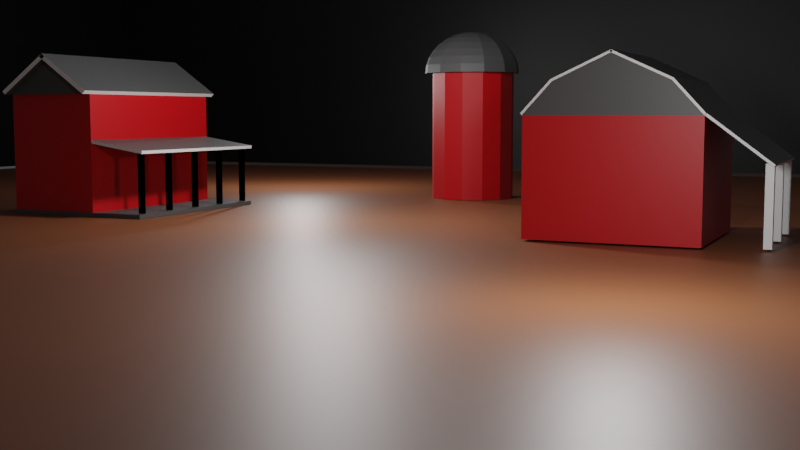 # Source: Low_Poly_Farm.blend  (saved by Blender 3.0.42; exported with 4.5.12 LTS)
import bpy
from mathutils import Matrix  # noqa: F401  (used for matrix-valued properties, if any)

bpy.ops.wm.read_factory_settings(use_empty=True)
scene = bpy.context.scene
scene.name = 'Scene'

# ---- collections
col_collection = bpy.data.collections.new('Collection'); scene.collection.children.link(col_collection)

# ---- materials (node trees are filled in below, after node groups)
mat_red = bpy.data.materials.new('Red')
mat_grey = bpy.data.materials.new('Grey')
mat_white = bpy.data.materials.new('White')
mat_brown = bpy.data.materials.new('Brown')
mat_black = bpy.data.materials.new('Black')

# ---- material node trees
mat_red.use_nodes = True; mat_red.node_tree.nodes.clear()
_N = mat_red.node_tree.nodes; _L = mat_red.node_tree.links
n0 = _N.new('ShaderNodeBsdfPrincipled'); n0.name = 'Principled BSDF'; n0.location = (10, 300)
n0.distribution = 'GGX'
n0.subsurface_method = 'RANDOM_WALK_SKIN'
n0.inputs[0].default_value = (0.4575, 0.0, 0.002359, 1.0)
n0.inputs[3].default_value = 1.45
n0.inputs[27].default_value = (0.0, 0.0, 0.0, 1.0)
n0.inputs[28].default_value = 1.0
n1 = _N.new('ShaderNodeOutputMaterial'); n1.name = 'Material Output'; n1.location = (300, 300)
_L.new(n0.outputs[0], n1.inputs[0])
n1.is_active_output = True
mat_grey.use_nodes = True; mat_grey.node_tree.nodes.clear()
_N = mat_grey.node_tree.nodes; _L = mat_grey.node_tree.links
n0 = _N.new('ShaderNodeBsdfPrincipled'); n0.name = 'Principled BSDF'; n0.location = (10, 300)
n0.distribution = 'GGX'
n0.subsurface_method = 'RANDOM_WALK_SKIN'
n0.inputs[0].default_value = (0.06681, 0.06681, 0.06681, 1.0)
n0.inputs[3].default_value = 1.45
n0.inputs[27].default_value = (0.0, 0.0, 0.0, 1.0)
n0.inputs[28].default_value = 1.0
n1 = _N.new('ShaderNodeOutputMaterial'); n1.name = 'Material Output'; n1.location = (300, 300)
_L.new(n0.outputs[0], n1.inputs[0])
n1.is_active_output = True
mat_white.use_nodes = True; mat_white.node_tree.nodes.clear()
_N = mat_white.node_tree.nodes; _L = mat_white.node_tree.links
n0 = _N.new('ShaderNodeBsdfPrincipled'); n0.name = 'Principled BSDF'; n0.location = (10, 300)
n0.distribution = 'GGX'
n0.subsurface_method = 'RANDOM_WALK_SKIN'
n0.inputs[3].default_value = 1.45
n0.inputs[27].default_value = (0.0, 0.0, 0.0, 1.0)
n0.inputs[28].default_value = 1.0
n1 = _N.new('ShaderNodeOutputMaterial'); n1.name = 'Material Output'; n1.location = (300, 300)
_L.new(n0.outputs[0], n1.inputs[0])
n1.is_active_output = True
mat_brown.use_nodes = True; mat_brown.node_tree.nodes.clear()
_N = mat_brown.node_tree.nodes; _L = mat_brown.node_tree.links
n0 = _N.new('ShaderNodeBsdfPrincipled'); n0.name = 'Principled BSDF'; n0.location = (10, 300)
n0.distribution = 'GGX'
n0.subsurface_method = 'RANDOM_WALK_SKIN'
n0.inputs[0].default_value = (0.196, 0.06212, 0.02293, 1.0)
n0.inputs[3].default_value = 1.45
n0.inputs[27].default_value = (0.0, 0.0, 0.0, 1.0)
n0.inputs[28].default_value = 1.0
n1 = _N.new('ShaderNodeOutputMaterial'); n1.name = 'Material Output'; n1.location = (300, 300)
_L.new(n0.outputs[0], n1.inputs[0])
n1.is_active_output = True
mat_black.use_nodes = True; mat_black.node_tree.nodes.clear()
_N = mat_black.node_tree.nodes; _L = mat_black.node_tree.links
n0 = _N.new('ShaderNodeBsdfPrincipled'); n0.name = 'Principled BSDF'; n0.location = (10, 300)
n0.distribution = 'GGX'
n0.subsurface_method = 'RANDOM_WALK_SKIN'
n0.inputs[0].default_value = (0.0, 0.0, 0.0, 1.0)
n0.inputs[3].default_value = 1.45
n0.inputs[27].default_value = (0.0, 0.0, 0.0, 1.0)
n0.inputs[28].default_value = 1.0
n1 = _N.new('ShaderNodeOutputMaterial'); n1.name = 'Material Output'; n1.location = (300, 300)
_L.new(n0.outputs[0], n1.inputs[0])
n1.is_active_output = True

# ---- world
world_world = bpy.data.worlds.new('World'); scene.world = world_world
world_world.use_nodes = True; world_world.node_tree.nodes.clear()
_N = world_world.node_tree.nodes; _L = world_world.node_tree.links
n0 = _N.new('ShaderNodeOutputWorld'); n0.name = 'World Output'; n0.location = (300, 300)
n1 = _N.new('ShaderNodeBackground'); n1.name = 'Background'; n1.location = (10, 300)
n1.inputs[0].default_value = (0.05088, 0.05088, 0.05088, 1.0)
_L.new(n1.outputs[0], n0.inputs[0])
n0.is_active_output = True
world_world.color = (0.05088, 0.05088, 0.05088)
world_world.use_sun_shadow = False
world_world.sun_shadow_jitter_overblur = 0.0

# ---- cameras
cam_camera = bpy.data.cameras.new('Camera')
cam_camera.clip_end = 100.0
cam_camera.ortho_scale = 7.314

# ---- lights
light_point = bpy.data.lights.new('Point', 'POINT')
light_point.transmission_factor = 0.0
light_point.energy = 600.0
light_point.shadow_soft_size = 0.25
light_point.shadow_maximum_resolution = 0.006
light_point.use_absolute_resolution = True
light_point_001 = bpy.data.lights.new('Point.001', 'POINT')
light_point_001.transmission_factor = 0.0
light_point_001.energy = 600.0
light_point_001.shadow_soft_size = 0.25
light_point_001.shadow_maximum_resolution = 0.006
light_point_001.use_absolute_resolution = True
light_point_002 = bpy.data.lights.new('Point.002', 'POINT')
light_point_002.transmission_factor = 0.0
light_point_002.energy = 1000.0
light_point_002.shadow_soft_size = 0.25
light_point_002.shadow_maximum_resolution = 0.006
light_point_002.use_absolute_resolution = True

# ---- meshes
me_cube = bpy.data.meshes.new('Cube')
me_cube.from_pydata([(-2.919, -1.003, -0.4143), (-2.919, -1.003, 1.946), (-2.919, 0.9967, -0.4143), (-2.919, 0.9967, 1.946), (1.048, -1.003, -0.4143), (1.048, -1.003, 1.946), (1.048, 0.9967, -0.4143), (1.048, 0.9967, 1.946), (-2.919, -1.003, 1.946), (-2.919, 0.9967, 1.946), (1.048, -1.003, 1.946), (1.048, 0.9967, 1.946), (-2.919, -0.003302, 2.643), (1.048, -0.003302, 2.643), (1.048, 0.06424, 2.71), (1.154, -1.003, 1.946), (1.154, 0.9967, 1.946), (1.154, -0.003302, 2.643), (-3.017, -1.003, 1.946), (-3.017, 0.9967, 1.946), (-3.017, -0.003302, 2.643), (-2.919, 0.9967, 1.946), (1.048, 0.9967, 1.946), (-2.919, 0.9967, 1.946), (1.048, 0.9967, 1.946), (-2.919, -0.06789, 2.707), (1.048, -0.06789, 2.707), (-2.919, 0.06337, 2.689), (1.048, 0.06337, 2.689), (1.048, -0.002428, 2.756), (-2.919, -0.002428, 2.756), (-2.919, -0.06997, 2.689), (1.048, -0.06997, 2.689), (-2.919, -0.001219, 2.753), (1.048, -0.001219, 2.753), (-2.919, -1.003, 1.946), (1.048, -1.003, 1.946), (-2.919, 0.06424, 2.71), (1.048, 1.064, 2.013), (-2.919, 1.064, 2.013), (-2.919, 0.9967, 1.946), (1.048, 0.9967, 1.946), (-2.919, -1.068, 2.01), (1.048, -1.068, 2.01), (1.269, 0.06424, 2.71), (-3.14, -0.002428, 2.756), (-3.14, -0.003302, 2.643), (-3.14, -0.06997, 2.689), (1.269, -0.002428, 2.756), (1.269, -0.06997, 2.689), (-3.14, 0.06337, 2.689), (-3.14, -0.001219, 2.753), (1.269, -1.003, 1.946), (1.269, -0.003302, 2.643), (-3.14, -1.003, 1.946), (1.269, 1.064, 2.013), (1.269, 0.9967, 1.946), (-3.14, 0.9967, 1.946), (-3.14, 1.064, 2.013), (-3.14, 0.06424, 2.71), (1.269, -1.068, 2.01), (1.269, -0.06789, 2.707), (-3.14, -0.06789, 2.707), (-3.14, -1.068, 2.01), (1.269, -0.001219, 2.753), (1.269, 0.06337, 2.689), (-2.904, 0.961, 0.9749), (-2.904, 0.9755, 1.038), (-2.904, 2.218, 0.7777), (-2.904, 2.232, 0.8412), (1.035, 0.961, 0.9749), (1.035, 0.9755, 1.038), (1.035, 2.218, 0.7777), (1.035, 2.232, 0.8412), (-0.9234, 2.155, -0.4009), (-0.9234, 2.155, 0.8262), (-0.9234, 2.038, -0.4009), (-0.9234, 2.038, 0.8262), (-0.8505, 2.155, -0.4009), (-0.8505, 2.155, 0.8262), (-0.8505, 2.038, -0.4009), (-0.8505, 2.038, 0.8262), (-0.9234, 2.155, -0.4009), (-0.9234, 2.155, 0.8262), (-0.9234, 2.038, -0.4009), (-0.9234, 2.038, 0.8262), (-0.8505, 2.155, -0.4009), (-0.8505, 2.155, 0.8262), (-0.8505, 2.038, -0.4009), (-0.8505, 2.038, 0.8262), (-1.748, 2.038, 0.8262), (-1.748, 2.038, -0.4009), (-1.748, 2.155, 0.8262), (-1.748, 2.155, -0.4009), (-1.821, 2.038, 0.8262), (-1.821, 2.038, -0.4009), (-1.821, 2.155, 0.8262), (-1.821, 2.155, -0.4009), (-1.748, 2.038, 0.8262), (-1.748, 2.038, -0.4009), (-1.748, 2.155, 0.8262), (-1.748, 2.155, -0.4009), (-1.821, 2.038, 0.8262), (-1.821, 2.038, -0.4009), (-1.821, 2.155, 0.8262), (-1.821, 2.155, -0.4009), (-2.651, 2.038, 0.8262), (-2.651, 2.038, -0.4009), (-2.651, 2.155, 0.8262), (-2.651, 2.155, -0.4009), (-2.724, 2.038, 0.8262), (-2.724, 2.038, -0.4009), (-2.724, 2.155, 0.8262), (-2.724, 2.155, -0.4009), (-2.651, 2.038, 0.8262), (-2.651, 2.038, -0.4009), (-2.651, 2.155, 0.8262), (-2.651, 2.155, -0.4009), (-2.724, 2.038, 0.8262), (-2.724, 2.038, -0.4009), (-2.724, 2.155, 0.8262), (-2.724, 2.155, -0.4009), (0.05196, 2.038, 0.8262), (0.05196, 2.038, -0.4009), (0.05196, 2.155, 0.8262), (0.05196, 2.155, -0.4009), (-0.02099, 2.038, 0.8262), (-0.02099, 2.038, -0.4009), (-0.02099, 2.155, 0.8262), (-0.02099, 2.155, -0.4009), (0.05196, 2.038, 0.8262), (0.05196, 2.038, -0.4009), (0.05196, 2.155, 0.8262), (0.05196, 2.155, -0.4009), (-0.02099, 2.038, 0.8262), (-0.02099, 2.038, -0.4009), (-0.02099, 2.155, 0.8262), (-0.02099, 2.155, -0.4009), (0.9316, 2.038, 0.8262), (0.9316, 2.038, -0.4009), (0.9316, 2.155, 0.8262), (0.9316, 2.155, -0.4009), (0.8586, 2.038, 0.8262), (0.8586, 2.038, -0.4009), (0.8586, 2.155, 0.8262), (0.8586, 2.155, -0.4009), (0.9316, 2.038, 0.8262), (0.9316, 2.038, -0.4009), (0.9316, 2.155, 0.8262), (0.9316, 2.155, -0.4009), (0.8586, 2.038, 0.8262), (0.8586, 2.038, -0.4009), (0.8586, 2.155, 0.8262), (0.8586, 2.155, -0.4009), (-2.94, -0.9958, -0.4948), (-2.94, -0.9958, -0.4138), (-2.94, 2.171, -0.4948), (-2.94, 2.171, -0.4138), (1.074, -0.9958, -0.4948), (1.074, -0.9958, -0.4138), (1.074, 2.171, -0.4948), (1.074, 2.171, -0.4138)], [], [(0, 1, 3, 2), (2, 3, 7, 6), (6, 7, 5, 4), (4, 5, 1, 0), (2, 6, 4, 0), (5, 7, 11, 10), (25, 12, 46, 62), (3, 1, 8, 9), (1, 5, 10, 8), (7, 3, 9, 11), (9, 12, 21), (13, 10, 15, 17), (12, 9, 19, 20), (10, 13, 36), (13, 12, 27, 28), (15, 16, 17), (11, 13, 17, 16), (10, 11, 16, 15), (19, 18, 20), (8, 12, 20, 18), (9, 8, 18, 19), (13, 22, 24), (11, 9, 21, 22), (13, 11, 22), (21, 12, 23), (22, 21, 23, 24), (24, 23, 40, 41), (8, 10, 36, 35), (28, 27, 33, 34), (31, 32, 29, 30), (12, 13, 32, 31), (39, 40, 57, 58), (14, 37, 30, 29), (25, 26, 34, 33), (42, 25, 62, 63), (38, 39, 37, 14), (27, 12, 46, 50), (41, 40, 39, 38), (42, 43, 26, 25), (35, 36, 43, 42), (41, 38, 55, 56), (26, 43, 60, 61), (14, 13, 53, 44), (12, 8, 35), (23, 12, 40), (13, 24, 41), (33, 27, 50, 51), (46, 62, 51, 50), (53, 44, 48, 49), (53, 56, 55, 44), (57, 46, 59, 58), (52, 53, 61, 60), (46, 54, 63, 62), (59, 46, 47, 45), (61, 53, 65, 64), (25, 33, 51, 62), (38, 14, 44, 55), (32, 13, 53, 49), (43, 36, 52, 60), (35, 42, 63, 54), (37, 39, 58, 59), (14, 29, 48, 44), (28, 34, 64, 65), (29, 32, 49, 48), (13, 28, 65, 53), (12, 31, 47, 46), (31, 30, 45, 47), (40, 12, 46, 57), (30, 37, 59, 45), (13, 41, 56, 53), (36, 13, 53, 52), (34, 26, 61, 64), (12, 35, 54, 46), (66, 67, 69, 68), (68, 69, 73, 72), (72, 73, 71, 70), (70, 71, 67, 66), (68, 72, 70, 66), (73, 69, 67, 71), (74, 75, 77, 76), (76, 77, 81, 80), (80, 81, 79, 78), (78, 79, 75, 74), (76, 80, 78, 74), (81, 77, 75, 79), (82, 83, 85, 84), (84, 85, 89, 88), (88, 89, 87, 86), (86, 87, 83, 82), (84, 88, 86, 82), (89, 85, 83, 87), (95, 91, 93, 97), (95, 94, 90, 91), (97, 96, 94, 95), (93, 92, 96, 97), (90, 94, 96, 92), (91, 90, 92, 93), (101, 100, 104, 105), (103, 102, 98, 99), (105, 104, 102, 103), (103, 99, 101, 105), (98, 102, 104, 100), (99, 98, 100, 101), (111, 107, 109, 113), (111, 110, 106, 107), (113, 112, 110, 111), (109, 108, 112, 113), (106, 110, 112, 108), (107, 106, 108, 109), (117, 116, 120, 121), (119, 118, 114, 115), (121, 120, 118, 119), (119, 115, 117, 121), (114, 118, 120, 116), (115, 114, 116, 117), (127, 123, 125, 129), (127, 126, 122, 123), (129, 128, 126, 127), (125, 124, 128, 129), (122, 126, 128, 124), (123, 122, 124, 125), (133, 132, 136, 137), (135, 134, 130, 131), (137, 136, 134, 135), (135, 131, 133, 137), (130, 134, 136, 132), (131, 130, 132, 133), (143, 139, 141, 145), (143, 142, 138, 139), (145, 144, 142, 143), (141, 140, 144, 145), (138, 142, 144, 140), (139, 138, 140, 141), (149, 148, 152, 153), (151, 150, 146, 147), (153, 152, 150, 151), (151, 147, 149, 153), (146, 150, 152, 148), (147, 146, 148, 149), (154, 155, 157, 156), (156, 157, 161, 160), (160, 161, 159, 158), (158, 159, 155, 154), (156, 160, 158, 154), (161, 157, 155, 159)])
me_cube.polygons.foreach_set('material_index', [0, 0, 0, 0, 0, 0, 1, 0, 0, 0, 1, 1, 1, 1, 1, 1, 1, 1, 1, 1, 1, 1, 1, 1, 1, 1, 1, 1, 1, 1, 1, 2, 1, 1, 1, 1, 1, 2, 1, 2, 2, 1, 1, 1, 1, 1, 1, 2, 2, 2, 2, 2, 2, 2, 2, 1, 1, 1, 2, 2, 1, 1, 1, 1, 1, 1, 1, 1, 1, 2, 1, 1, 1, 2, 2, 2, 1, 1, 1, 0, 0, 0, 0, 0, 0, 2, 2, 2, 2, 0, 0, 0, 0, 0, 2, 0, 2, 2, 2, 2, 0, 0, 2, 0, 0, 0, 0, 0, 0, 2, 2, 2, 0, 0, 2, 0, 0, 0, 0, 0, 0, 2, 2, 2, 0, 0, 2, 0, 0, 0, 0, 0, 0, 2, 2, 2, 0, 0, 2, 1, 1, 1, 1, 1, 1])
_uv = me_cube.uv_layers.new(name='UVMap')
_uv.uv.foreach_set('vector', [0.375, 0.0, 0.625, 0.0, 0.625, 0.25, 0.375, 0.25, 0.375, 0.25, 0.625, 0.25, 0.625, 0.5, 0.375, 0.5, 0.375, 0.5, 0.625, 0.5, 0.625, 0.75, 0.375, 0.75, 0.375, 0.75, 0.625, 0.75, 0.625, 1.0, 0.375, 1.0, 0.125, 0.5, 0.375, 0.5, 0.375, 0.75, 0.125, 0.75, 0.625, 0.75, 0.625, 0.5, 0.625, 0.5, 0.625, 0.75, 0.625, 1.0, 0.625, 1.0, 0.625, 1.0, 0.625, 1.0, 0.625, 0.25, 0.625, 0.0, 0.625, 0.0, 0.625, 0.25, 0.625, 1.0, 0.625, 0.75, 0.625, 0.75, 0.625, 1.0, 0.625, 0.5, 0.625, 0.25, 0.625, 0.25, 0.625, 0.5, 0.625, 0.25, 0.625, 0.25, 0.625, 0.25, 0.625, 0.75, 0.625, 0.75, 0.625, 0.75, 0.625, 0.75, 0.625, 0.25, 0.625, 0.25, 0.625, 0.25, 0.625, 0.25, 0.625, 0.75, 0.625, 0.75, 0.625, 0.75, 0.625, 0.75, 0.875, 0.75, 0.875, 0.75, 0.625, 0.75, 0.625, 0.75, 0.625, 0.5, 0.625, 0.75, 0.625, 0.5, 0.625, 0.5, 0.625, 0.5, 0.625, 0.5, 0.625, 0.75, 0.625, 0.5, 0.625, 0.5, 0.625, 0.75, 0.625, 0.25, 0.625, 0.0, 0.625, 0.25, 0.625, 1.0, 0.625, 1.0, 0.625, 1.0, 0.625, 1.0, 0.625, 0.25, 0.625, 0.0, 0.625, 0.0, 0.625, 0.25, 0.625, 0.5, 0.625, 0.5, 0.625, 0.5, 0.625, 0.5, 0.625, 0.25, 0.625, 0.25, 0.625, 0.5, 0.625, 0.5, 0.625, 0.5, 0.625, 0.5, 0.625, 0.25, 0.625, 0.25, 0.625, 0.25, 0.625, 0.5, 0.625, 0.25, 0.625, 0.25, 0.625, 0.5, 0.625, 0.5, 0.625, 0.25, 0.625, 0.25, 0.625, 0.5, 0.625, 1.0, 0.625, 0.75, 0.625, 0.75, 0.625, 1.0, 0.625, 0.75, 0.875, 0.75, 0.875, 0.75, 0.625, 0.75, 0.875, 0.5, 0.625, 0.5, 0.625, 0.5, 0.875, 0.5, 0.875, 0.5, 0.625, 0.5, 0.625, 0.5, 0.875, 0.5, 0.625, 0.25, 0.625, 0.25, 0.625, 0.25, 0.625, 0.25, 0.625, 0.5, 0.625, 0.25, 0.625, 0.25, 0.625, 0.5, 0.625, 1.0, 0.625, 0.75, 0.625, 0.75, 0.625, 1.0, 0.625, 1.0, 0.625, 1.0, 0.625, 1.0, 0.625, 1.0, 0.625, 0.5, 0.625, 0.25, 0.625, 0.25, 0.625, 0.5, 0.875, 0.75, 0.875, 0.75, 0.875, 0.75, 0.875, 0.75, 0.625, 0.5, 0.625, 0.25, 0.625, 0.25, 0.625, 0.5, 0.625, 1.0, 0.625, 0.75, 0.625, 0.75, 0.625, 1.0, 0.625, 1.0, 0.625, 0.75, 0.625, 0.75, 0.625, 1.0, 0.625, 0.5, 0.625, 0.5, 0.625, 0.5, 0.625, 0.5, 0.625, 0.75, 0.625, 0.75, 0.625, 0.75, 0.625, 0.75, 0.625, 0.5, 0.625, 0.5, 0.625, 0.5, 0.625, 0.5, 0.625, 1.0, 0.625, 1.0, 0.625, 1.0, 0.625, 0.25, 0.625, 0.25, 0.625, 0.25, 0.625, 0.5, 0.625, 0.5, 0.625, 0.5, 0.875, 0.75, 0.875, 0.75, 0.875, 0.75, 0.875, 0.75, 0.625, 1.0, 0.625, 1.0, 0.625, 1.0, 0.625, 1.0, 0.625, 0.5, 0.625, 0.5, 0.625, 0.5, 0.625, 0.5, 0.625, 0.5, 0.625, 0.5, 0.625, 0.5, 0.625, 0.5, 0.625, 0.25, 0.625, 0.25, 0.625, 0.25, 0.625, 0.25, 0.625, 0.75, 0.625, 0.75, 0.625, 0.75, 0.625, 0.75, 0.625, 1.0, 0.625, 1.0, 0.625, 1.0, 0.625, 1.0, 0.625, 0.25, 0.625, 0.25, 0.625, 0.25, 0.625, 0.25, 0.625, 0.75, 0.625, 0.75, 0.625, 0.75, 0.625, 0.75, 0.625, 1.0, 0.625, 1.0, 0.625, 1.0, 0.625, 1.0, 0.625, 0.5, 0.625, 0.5, 0.625, 0.5, 0.625, 0.5, 0.625, 0.5, 0.625, 0.5, 0.625, 0.5, 0.625, 0.5, 0.625, 0.75, 0.625, 0.75, 0.625, 0.75, 0.625, 0.75, 0.625, 1.0, 0.625, 1.0, 0.625, 1.0, 0.625, 1.0, 0.625, 0.25, 0.625, 0.25, 0.625, 0.25, 0.625, 0.25, 0.625, 0.5, 0.625, 0.5, 0.625, 0.5, 0.625, 0.5, 0.625, 0.75, 0.625, 0.75, 0.625, 0.75, 0.625, 0.75, 0.625, 0.5, 0.625, 0.5, 0.625, 0.5, 0.625, 0.5, 0.625, 0.75, 0.625, 0.75, 0.625, 0.75, 0.625, 0.75, 0.875, 0.5, 0.875, 0.5, 0.875, 0.5, 0.875, 0.5, 0.875, 0.5, 0.875, 0.5, 0.875, 0.5, 0.875, 0.5, 0.625, 0.25, 0.625, 0.25, 0.625, 0.25, 0.625, 0.25, 0.625, 0.25, 0.625, 0.25, 0.625, 0.25, 0.625, 0.25, 0.625, 0.5, 0.625, 0.5, 0.625, 0.5, 0.625, 0.5, 0.625, 0.75, 0.625, 0.75, 0.625, 0.75, 0.625, 0.75, 0.625, 0.75, 0.625, 0.75, 0.625, 0.75, 0.625, 0.75, 0.625, 1.0, 0.625, 1.0, 0.625, 1.0, 0.625, 1.0, 0.375, 0.0, 0.625, 0.0, 0.625, 0.25, 0.375, 0.25, 0.375, 0.25, 0.625, 0.25, 0.625, 0.5, 0.375, 0.5, 0.375, 0.5, 0.625, 0.5, 0.625, 0.75, 0.375, 0.75, 0.375, 0.75, 0.625, 0.75, 0.625, 1.0, 0.375, 1.0, 0.125, 0.5, 0.375, 0.5, 0.375, 0.75, 0.125, 0.75, 0.625, 0.5, 0.875, 0.5, 0.875, 0.75, 0.625, 0.75, 0.375, 0.0, 0.625, 0.0, 0.625, 0.25, 0.375, 0.25, 0.375, 0.25, 0.625, 0.25, 0.625, 0.5, 0.375, 0.5, 0.375, 0.5, 0.625, 0.5, 0.625, 0.75, 0.375, 0.75, 0.375, 0.75, 0.625, 0.75, 0.625, 1.0, 0.375, 1.0, 0.125, 0.5, 0.375, 0.5, 0.375, 0.75, 0.125, 0.75, 0.625, 0.5, 0.875, 0.5, 0.875, 0.75, 0.625, 0.75, 0.375, 0.0, 0.625, 0.0, 0.625, 0.25, 0.375, 0.25, 0.375, 0.25, 0.625, 0.25, 0.625, 0.5, 0.375, 0.5, 0.375, 0.5, 0.625, 0.5, 0.625, 0.75, 0.375, 0.75, 0.375, 0.75, 0.625, 0.75, 0.625, 1.0, 0.375, 1.0, 0.125, 0.5, 0.375, 0.5, 0.375, 0.75, 0.125, 0.75, 0.625, 0.5, 0.875, 0.5, 0.875, 0.75, 0.625, 0.75, 0.125, 0.5, 0.375, 0.5, 0.375, 0.75, 0.125, 0.75, 0.375, 0.25, 0.625, 0.25, 0.625, 0.5, 0.375, 0.5, 0.375, 0.0, 0.625, 0.0, 0.625, 0.25, 0.375, 0.25, 0.375, 0.75, 0.625, 0.75, 0.625, 1.0, 0.375, 1.0, 0.625, 0.5, 0.875, 0.5, 0.875, 0.75, 0.625, 0.75, 0.375, 0.5, 0.625, 0.5, 0.625, 0.75, 0.375, 0.75, 0.375, 0.75, 0.625, 0.75, 0.625, 1.0, 0.375, 1.0, 0.375, 0.25, 0.625, 0.25, 0.625, 0.5, 0.375, 0.5, 0.375, 0.0, 0.625, 0.0, 0.625, 0.25, 0.375, 0.25, 0.125, 0.5, 0.375, 0.5, 0.375, 0.75, 0.125, 0.75, 0.625, 0.5, 0.875, 0.5, 0.875, 0.75, 0.625, 0.75, 0.375, 0.5, 0.625, 0.5, 0.625, 0.75, 0.375, 0.75, 0.125, 0.5, 0.375, 0.5, 0.375, 0.75, 0.125, 0.75, 0.375, 0.25, 0.625, 0.25, 0.625, 0.5, 0.375, 0.5, 0.375, 0.0, 0.625, 0.0, 0.625, 0.25, 0.375, 0.25, 0.375, 0.75, 0.625, 0.75, 0.625, 1.0, 0.375, 1.0, 0.625, 0.5, 0.875, 0.5, 0.875, 0.75, 0.625, 0.75, 0.375, 0.5, 0.625, 0.5, 0.625, 0.75, 0.375, 0.75, 0.375, 0.75, 0.625, 0.75, 0.625, 1.0, 0.375, 1.0, 0.375, 0.25, 0.625, 0.25, 0.625, 0.5, 0.375, 0.5, 0.375, 0.0, 0.625, 0.0, 0.625, 0.25, 0.375, 0.25, 0.125, 0.5, 0.375, 0.5, 0.375, 0.75, 0.125, 0.75, 0.625, 0.5, 0.875, 0.5, 0.875, 0.75, 0.625, 0.75, 0.375, 0.5, 0.625, 0.5, 0.625, 0.75, 0.375, 0.75, 0.125, 0.5, 0.375, 0.5, 0.375, 0.75, 0.125, 0.75, 0.375, 0.25, 0.625, 0.25, 0.625, 0.5, 0.375, 0.5, 0.375, 0.0, 0.625, 0.0, 0.625, 0.25, 0.375, 0.25, 0.375, 0.75, 0.625, 0.75, 0.625, 1.0, 0.375, 1.0, 0.625, 0.5, 0.875, 0.5, 0.875, 0.75, 0.625, 0.75, 0.375, 0.5, 0.625, 0.5, 0.625, 0.75, 0.375, 0.75, 0.375, 0.75, 0.625, 0.75, 0.625, 1.0, 0.375, 1.0, 0.375, 0.25, 0.625, 0.25, 0.625, 0.5, 0.375, 0.5, 0.375, 0.0, 0.625, 0.0, 0.625, 0.25, 0.375, 0.25, 0.125, 0.5, 0.375, 0.5, 0.375, 0.75, 0.125, 0.75, 0.625, 0.5, 0.875, 0.5, 0.875, 0.75, 0.625, 0.75, 0.375, 0.5, 0.625, 0.5, 0.625, 0.75, 0.375, 0.75, 0.125, 0.5, 0.375, 0.5, 0.375, 0.75, 0.125, 0.75, 0.375, 0.25, 0.625, 0.25, 0.625, 0.5, 0.375, 0.5, 0.375, 0.0, 0.625, 0.0, 0.625, 0.25, 0.375, 0.25, 0.375, 0.75, 0.625, 0.75, 0.625, 1.0, 0.375, 1.0, 0.625, 0.5, 0.875, 0.5, 0.875, 0.75, 0.625, 0.75, 0.375, 0.5, 0.625, 0.5, 0.625, 0.75, 0.375, 0.75, 0.375, 0.75, 0.625, 0.75, 0.625, 1.0, 0.375, 1.0, 0.375, 0.25, 0.625, 0.25, 0.625, 0.5, 0.375, 0.5, 0.375, 0.0, 0.625, 0.0, 0.625, 0.25, 0.375, 0.25, 0.125, 0.5, 0.375, 0.5, 0.375, 0.75, 0.125, 0.75, 0.625, 0.5, 0.875, 0.5, 0.875, 0.75, 0.625, 0.75, 0.375, 0.5, 0.625, 0.5, 0.625, 0.75, 0.375, 0.75, 0.375, 0.0, 0.625, 0.0, 0.625, 0.25, 0.375, 0.25, 0.375, 0.25, 0.625, 0.25, 0.625, 0.5, 0.375, 0.5, 0.375, 0.5, 0.625, 0.5, 0.625, 0.75, 0.375, 0.75, 0.375, 0.75, 0.625, 0.75, 0.625, 1.0, 0.375, 1.0, 0.125, 0.5, 0.375, 0.5, 0.375, 0.75, 0.125, 0.75, 0.625, 0.5, 0.875, 0.5, 0.875, 0.75, 0.625, 0.75])
me_cube.materials.append(mat_red)
me_cube.materials.append(mat_grey)
me_cube.materials.append(mat_white)
me_cube.use_remesh_fix_poles = True
me_cube.use_remesh_preserve_attributes = False
me_cube.update()
me_cube_003 = bpy.data.meshes.new('Cube.003')
me_cube_003.from_pydata([(-1.432, -1.441, -1.0), (-1.432, -1.441, 1.0), (-1.432, 1.423, -1.0), (-1.432, 1.423, 1.0), (1.432, -1.441, -1.0), (1.432, -1.441, 1.0), (1.432, 1.423, -1.0), (1.432, 1.423, 1.0), (1.432, -0.009073, 1.964), (-1.432, -0.009073, 1.964), (1.432, 0.9303, 1.533), (-1.432, 0.9303, 1.533), (-1.432, 1.423, 1.0), (1.432, 1.423, 1.0), (-1.432, -1.441, 1.0), (-1.432, 1.423, 1.0), (1.432, -1.441, 1.0), (1.432, 1.423, 1.0), (-1.432, -0.9485, 1.533), (-1.432, 0.9303, 1.533), (1.432, -0.9485, 1.533), (1.432, 0.9303, 1.533), (-1.432, -0.009073, 1.964), (1.432, -0.009073, 1.964), (1.432, -0.009073, 1.964), (-1.432, -0.009073, 1.964), (1.432, 0.9303, 1.533), (-1.432, 0.9303, 1.533), (1.432, 1.423, 1.0), (-1.432, 1.423, 1.0), (1.432, -0.009073, 1.964), (-1.432, -0.009073, 1.964), (1.432, 0.9303, 1.533), (-1.432, 0.9303, 1.533), (1.432, 1.423, 1.0), (-1.432, 1.423, 1.0), (1.432, 0.01584, 1.998), (-1.432, 0.01584, 1.998), (1.432, 0.9552, 1.567), (-1.432, 0.9552, 1.567), (1.432, 1.448, 1.034), (-1.432, 1.448, 1.034), (-1.432, -1.466, 1.034), (1.432, -1.466, 1.034), (-1.432, -0.9729, 1.567), (1.432, -0.9729, 1.567), (-1.432, -0.03355, 1.998), (1.432, -0.03355, 1.998), (-1.432, -0.009073, 1.964), (-1.432, -0.03355, 1.998), (1.432, -0.009073, 1.964), (-1.432, -0.009073, 1.964), (1.432, -0.009073, 1.964), (-1.432, 0.01584, 1.998), (1.432, 0.01584, 1.998), (1.432, -0.03355, 1.998), (-1.432, 0.01503, 1.981), (-1.432, -0.009446, 2.015), (1.432, 0.01503, 1.981), (-1.432, -0.03318, 1.981), (1.432, -0.03318, 1.981), (-1.432, -0.008269, 2.016), (1.432, -0.008269, 2.016), (1.432, -0.009446, 2.015), (-1.465, -0.009073, 1.964), (-1.465, -0.03355, 1.998), (1.465, -0.9485, 1.533), (1.465, -1.441, 1.0), (-1.465, -1.441, 1.0), (-1.465, -0.9485, 1.533), (1.465, -0.009073, 1.964), (-1.465, -0.009073, 1.964), (-1.465, 0.9303, 1.533), (1.465, 0.9303, 1.533), (1.465, -0.009073, 1.964), (-1.465, 1.423, 1.0), (1.465, 1.423, 1.0), (1.465, 0.9552, 1.567), (-1.465, 0.01584, 1.998), (-1.465, 0.9552, 1.567), (1.465, 0.01584, 1.998), (-1.465, 1.448, 1.034), (1.465, 1.448, 1.034), (1.465, -0.9729, 1.567), (1.465, -1.466, 1.034), (-1.465, -1.466, 1.034), (-1.465, -0.9729, 1.567), (1.465, -0.03355, 1.998), (-1.465, -0.009073, 1.964), (-1.465, -0.03355, 1.998), (1.465, 0.01584, 1.998), (1.465, -0.009073, 1.964), (-1.465, 0.01584, 1.998), (-1.465, -0.009073, 1.964), (1.465, -0.03355, 1.998), (1.465, -0.009073, 1.964), (-1.465, 0.01503, 1.981), (-1.465, -0.009446, 2.015), (1.465, -0.008269, 2.016), (1.465, -0.03318, 1.981), (-1.465, -0.008269, 2.016), (-1.465, -0.03318, 1.981), (1.465, -0.009446, 2.015), (1.465, 0.01503, 1.981), (1.432, 2.431, 0.2439), (-1.432, 2.431, 0.2439), (1.465, 2.431, 0.2439), (1.432, 1.449, 1.034), (-1.432, 1.449, 1.034), (1.432, 2.457, 0.278), (-1.432, 2.457, 0.278), (1.095, 2.294, -0.9986), (1.095, 2.294, 0.286), (1.095, 2.422, -0.9986), (1.095, 2.422, 0.286), (1.226, 2.294, -0.9986), (1.226, 2.294, 0.286), (1.226, 2.422, -0.9986), (1.226, 2.422, 0.286), (-0.09584, 2.294, -0.9986), (-0.09584, 2.294, 0.286), (-0.09584, 2.422, -0.9986), (-0.09584, 2.422, 0.286), (0.03526, 2.294, -0.9986), (0.03526, 2.294, 0.286), (0.03526, 2.422, -0.9986), (0.03526, 2.422, 0.286), (-1.268, 2.294, -0.9986), (-1.268, 2.294, 0.286), (-1.268, 2.422, -0.9986), (-1.268, 2.422, 0.286), (-1.137, 2.294, -0.9986), (-1.137, 2.294, 0.286), (-1.137, 2.422, -0.9986), (-1.137, 2.422, 0.286)], [], [(0, 1, 3, 2), (2, 3, 7, 6), (6, 7, 5, 4), (4, 5, 1, 0), (2, 6, 4, 0), (22, 23, 8, 9), (19, 22, 9, 11), (13, 15, 29, 28), (11, 9, 25, 27), (7, 3, 12, 17), (16, 17, 21, 20), (1, 5, 16, 14), (3, 1, 14, 12), (5, 7, 17, 16), (20, 21, 23), (12, 14, 18, 19), (16, 20, 66, 67), (12, 19, 11, 15), (19, 18, 22), (22, 46, 49, 48), (17, 12, 15, 13), (21, 17, 13, 10), (23, 21, 10, 8), (27, 25, 31, 33), (25, 24, 30, 31), (15, 11, 27, 29), (8, 10, 26, 24), (10, 13, 28, 26), (9, 8, 24, 25), (34, 35, 41, 40), (59, 61, 100, 101), (29, 27, 33, 35), (24, 26, 32, 30), (28, 29, 35, 34), (26, 28, 34, 32), (38, 39, 37, 36), (40, 41, 39, 38), (44, 46, 65, 86), (30, 36, 54, 52), (35, 33, 72, 75), (55, 50, 95, 94), (42, 43, 45, 44), (44, 45, 47, 46), (14, 16, 43, 42), (40, 38, 77, 82), (62, 60, 99, 98), (47, 45, 83, 87), (49, 55, 63, 57), (50, 48, 56, 58), (46, 47, 55, 49), (23, 22, 48, 50), (31, 30, 52, 51), (37, 31, 51, 53), (47, 23, 50, 55), (36, 37, 53, 54), (58, 56, 57, 63), (59, 60, 62, 61), (46, 22, 64, 65), (51, 52, 60, 59), (39, 41, 81, 79), (30, 32, 73, 74), (53, 51, 93, 92), (54, 53, 61, 62), (69, 68, 85, 86), (74, 73, 77, 80), (73, 76, 82, 77), (72, 71, 78, 79), (75, 72, 79, 81), (66, 70, 87, 83), (67, 66, 83, 84), (64, 69, 86, 65), (91, 90, 98, 99), (88, 89, 97, 96), (94, 95, 103, 102), (92, 93, 101, 100), (32, 34, 76, 73), (23, 47, 87, 70), (18, 14, 68, 69), (14, 42, 85, 68), (58, 63, 102, 103), (36, 30, 74, 80), (56, 48, 88, 96), (41, 35, 75, 81), (43, 16, 67, 84), (50, 58, 103, 95), (34, 40, 82, 76), (63, 55, 94, 102), (31, 37, 78, 71), (48, 49, 89, 88), (49, 57, 97, 89), (20, 23, 70, 66), (54, 62, 98, 90), (22, 18, 69, 64), (60, 52, 91, 99), (57, 56, 96, 97), (37, 39, 79, 78), (51, 59, 101, 93), (45, 43, 84, 83), (38, 36, 80, 77), (52, 54, 90, 91), (61, 53, 92, 100), (33, 31, 71, 72), (42, 44, 86, 85), (34, 76, 106, 104), (35, 105, 110, 108), (107, 108, 110, 109), (105, 104, 109, 110), (104, 34, 107, 109), (34, 35, 108, 107), (111, 112, 114, 113), (113, 114, 118, 117), (117, 118, 116, 115), (115, 116, 112, 111), (113, 117, 115, 111), (118, 114, 112, 116), (119, 120, 122, 121), (121, 122, 126, 125), (125, 126, 124, 123), (123, 124, 120, 119), (121, 125, 123, 119), (126, 122, 120, 124), (127, 128, 130, 129), (129, 130, 134, 133), (133, 134, 132, 131), (131, 132, 128, 127), (129, 133, 131, 127), (134, 130, 128, 132)])
me_cube_003.polygons.foreach_set('material_index', [1, 1, 1, 1, 1, 0, 0, 0, 0, 0, 0, 0, 0, 0, 0, 0, 0, 0, 0, 0, 0, 0, 0, 0, 0, 0, 0, 0, 0, 0, 0, 0, 0, 0, 0, 0, 0, 0, 0, 0, 0, 0, 0, 2, 0, 0, 0, 0, 0, 0, 0, 0, 0, 0, 0, 0, 0, 0, 0, 0, 0, 0, 0, 2, 2, 2, 2, 2, 2, 2, 2, 2, 2, 2, 2, 0, 0, 0, 0, 0, 0, 0, 0, 2, 0, 0, 0, 0, 0, 0, 0, 0, 0, 0, 0, 0, 0, 0, 0, 0, 0, 0, 0, 0, 2, 0, 2, 2, 0, 2, 2, 2, 0, 0, 0, 2, 2, 2, 0, 0, 0, 2, 2, 2, 0, 0, 0])
_uv = me_cube_003.uv_layers.new(name='UVMap')
_uv.uv.foreach_set('vector', [0.375, 0.0, 0.625, 0.0, 0.625, 0.25, 0.375, 0.25, 0.375, 0.25, 0.625, 0.25, 0.625, 0.5, 0.375, 0.5, 0.375, 0.5, 0.625, 0.5, 0.625, 0.75, 0.375, 0.75, 0.375, 0.75, 0.625, 0.75, 0.625, 1.0, 0.375, 1.0, 0.125, 0.5, 0.375, 0.5, 0.375, 0.75, 0.125, 0.75, 0.625, 1.0, 0.625, 0.75, 0.625, 0.75, 0.625, 1.0, 0.625, 0.25, 0.625, 0.25, 0.625, 0.25, 0.625, 0.25, 0.625, 0.5, 0.625, 0.25, 0.625, 0.25, 0.625, 0.5, 0.625, 0.25, 0.625, 0.25, 0.625, 0.25, 0.625, 0.25, 0.625, 0.5, 0.625, 0.25, 0.625, 0.25, 0.625, 0.5, 0.625, 0.75, 0.625, 0.5, 0.625, 0.5, 0.625, 0.75, 0.625, 1.0, 0.625, 0.75, 0.625, 0.75, 0.625, 1.0, 0.625, 0.25, 0.625, 0.0, 0.625, 0.0, 0.625, 0.25, 0.625, 0.75, 0.625, 0.5, 0.625, 0.5, 0.625, 0.75, 0.625, 0.75, 0.625, 0.5, 0.625, 0.75, 0.625, 0.25, 0.625, 0.0, 0.625, 0.0, 0.625, 0.25, 0.625, 0.75, 0.625, 0.75, 0.625, 0.75, 0.625, 0.75, 0.625, 0.25, 0.625, 0.25, 0.625, 0.25, 0.625, 0.25, 0.625, 0.25, 0.625, 0.0, 0.625, 0.25, 0.625, 0.25, 0.625, 0.25, 0.625, 0.25, 0.625, 0.25, 0.625, 0.5, 0.625, 0.25, 0.625, 0.25, 0.625, 0.5, 0.625, 0.5, 0.625, 0.5, 0.625, 0.5, 0.625, 0.5, 0.625, 0.75, 0.625, 0.5, 0.625, 0.5, 0.625, 0.75, 0.625, 0.25, 0.625, 0.25, 0.625, 0.25, 0.625, 0.25, 0.625, 1.0, 0.625, 0.75, 0.625, 0.75, 0.625, 1.0, 0.625, 0.25, 0.625, 0.25, 0.625, 0.25, 0.625, 0.25, 0.625, 0.75, 0.625, 0.5, 0.625, 0.5, 0.625, 0.75, 0.625, 0.5, 0.625, 0.5, 0.625, 0.5, 0.625, 0.5, 0.625, 1.0, 0.625, 0.75, 0.625, 0.75, 0.625, 1.0, 0.625, 0.5, 0.625, 0.25, 0.625, 0.25, 0.625, 0.5, 0.625, 1.0, 0.625, 1.0, 0.625, 1.0, 0.625, 1.0, 0.625, 0.25, 0.625, 0.25, 0.625, 0.25, 0.625, 0.25, 0.625, 0.75, 0.625, 0.5, 0.625, 0.5, 0.625, 0.75, 0.625, 0.5, 0.625, 0.25, 0.625, 0.25, 0.625, 0.5, 0.625, 0.5, 0.625, 0.5, 0.625, 0.5, 0.625, 0.5, 0.625, 0.5, 0.625, 0.25, 0.625, 0.25, 0.625, 0.5, 0.625, 0.5, 0.625, 0.25, 0.625, 0.25, 0.625, 0.5, 0.625, 1.0, 0.625, 1.0, 0.625, 1.0, 0.625, 1.0, 0.625, 0.75, 0.625, 0.75, 0.625, 0.75, 0.625, 0.75, 0.625, 0.25, 0.625, 0.25, 0.625, 0.25, 0.625, 0.25, 0.625, 0.75, 0.625, 0.75, 0.625, 0.75, 0.625, 0.75, 0.625, 1.0, 0.625, 0.75, 0.625, 0.75, 0.625, 1.0, 0.625, 1.0, 0.625, 0.75, 0.625, 0.75, 0.625, 1.0, 0.625, 1.0, 0.625, 0.75, 0.625, 0.75, 0.625, 1.0, 0.625, 0.5, 0.625, 0.5, 0.625, 0.5, 0.625, 0.5, 0.625, 0.75, 0.625, 0.75, 0.625, 0.75, 0.625, 0.75, 0.625, 0.75, 0.625, 0.75, 0.625, 0.75, 0.625, 0.75, 0.625, 1.0, 0.625, 0.75, 0.625, 0.75, 0.625, 1.0, 0.625, 0.75, 0.625, 1.0, 0.625, 1.0, 0.625, 0.75, 0.625, 1.0, 0.625, 0.75, 0.625, 0.75, 0.625, 1.0, 0.625, 0.75, 0.625, 1.0, 0.625, 1.0, 0.625, 0.75, 0.625, 1.0, 0.625, 0.75, 0.625, 0.75, 0.625, 1.0, 0.625, 0.25, 0.625, 0.25, 0.625, 0.25, 0.625, 0.25, 0.625, 0.75, 0.625, 0.75, 0.625, 0.75, 0.625, 0.75, 0.625, 0.5, 0.625, 0.25, 0.625, 0.25, 0.625, 0.5, 0.625, 0.75, 0.625, 1.0, 0.625, 1.0, 0.625, 0.75, 0.625, 1.0, 0.625, 0.75, 0.625, 0.75, 0.625, 1.0, 0.625, 0.25, 0.625, 0.25, 0.625, 0.25, 0.625, 0.25, 0.625, 1.0, 0.625, 0.75, 0.625, 0.75, 0.625, 1.0, 0.625, 0.25, 0.625, 0.25, 0.625, 0.25, 0.625, 0.25, 0.625, 0.75, 0.625, 0.5, 0.625, 0.5, 0.625, 0.75, 0.625, 0.25, 0.625, 0.25, 0.625, 0.25, 0.625, 0.25, 0.625, 0.5, 0.625, 0.25, 0.625, 0.25, 0.625, 0.5, 0.625, 0.0, 0.625, 0.0, 0.625, 0.0, 0.625, 0.0, 0.625, 0.75, 0.625, 0.5, 0.625, 0.5, 0.625, 0.75, 0.625, 0.5, 0.625, 0.5, 0.625, 0.5, 0.625, 0.5, 0.625, 0.25, 0.625, 0.25, 0.625, 0.25, 0.625, 0.25, 0.625, 0.25, 0.625, 0.25, 0.625, 0.25, 0.625, 0.25, 0.625, 0.75, 0.625, 0.75, 0.625, 0.75, 0.625, 0.75, 0.625, 0.75, 0.625, 0.75, 0.625, 0.75, 0.625, 0.75, 0.625, 0.25, 0.625, 0.0, 0.625, 0.0, 0.625, 0.25, 0.625, 0.75, 0.625, 0.75, 0.625, 0.75, 0.625, 0.75, 0.625, 0.25, 0.625, 0.25, 0.625, 0.25, 0.625, 0.25, 0.625, 0.75, 0.625, 0.75, 0.625, 0.75, 0.625, 0.75, 0.625, 0.25, 0.625, 0.25, 0.625, 0.25, 0.625, 0.25, 0.625, 0.5, 0.625, 0.5, 0.625, 0.5, 0.625, 0.5, 0.625, 0.75, 0.625, 0.75, 0.625, 0.75, 0.625, 0.75, 0.625, 0.0, 0.625, 0.0, 0.625, 0.0, 0.625, 0.0, 0.625, 1.0, 0.625, 1.0, 0.625, 1.0, 0.625, 1.0, 0.625, 0.75, 0.625, 0.75, 0.625, 0.75, 0.625, 0.75, 0.625, 0.75, 0.625, 0.75, 0.625, 0.75, 0.625, 0.75, 0.625, 1.0, 0.625, 1.0, 0.625, 1.0, 0.625, 1.0, 0.625, 0.25, 0.625, 0.25, 0.625, 0.25, 0.625, 0.25, 0.625, 0.75, 0.625, 0.75, 0.625, 0.75, 0.625, 0.75, 0.625, 0.75, 0.625, 0.75, 0.625, 0.75, 0.625, 0.75, 0.625, 0.5, 0.625, 0.5, 0.625, 0.5, 0.625, 0.5, 0.625, 0.75, 0.625, 0.75, 0.625, 0.75, 0.625, 0.75, 0.625, 0.25, 0.625, 0.25, 0.625, 0.25, 0.625, 0.25, 0.625, 0.25, 0.625, 0.25, 0.625, 0.25, 0.625, 0.25, 0.625, 1.0, 0.625, 1.0, 0.625, 1.0, 0.625, 1.0, 0.625, 0.75, 0.625, 0.75, 0.625, 0.75, 0.625, 0.75, 0.625, 0.5, 0.625, 0.5, 0.625, 0.5, 0.625, 0.5, 0.625, 0.25, 0.625, 0.0, 0.625, 0.0, 0.625, 0.25, 0.625, 0.75, 0.625, 0.75, 0.625, 0.75, 0.625, 0.75, 0.625, 1.0, 0.625, 1.0, 0.625, 1.0, 0.625, 1.0, 0.625, 0.25, 0.625, 0.25, 0.625, 0.25, 0.625, 0.25, 0.625, 1.0, 0.625, 1.0, 0.625, 1.0, 0.625, 1.0, 0.625, 0.75, 0.625, 0.75, 0.625, 0.75, 0.625, 0.75, 0.625, 0.5, 0.625, 0.5, 0.625, 0.5, 0.625, 0.5, 0.625, 0.75, 0.625, 0.75, 0.625, 0.75, 0.625, 0.75, 0.625, 0.25, 0.625, 0.25, 0.625, 0.25, 0.625, 0.25, 0.625, 0.25, 0.625, 0.25, 0.625, 0.25, 0.625, 0.25, 0.625, 1.0, 0.625, 1.0, 0.625, 1.0, 0.625, 1.0, 0.625, 0.5, 0.625, 0.5, 0.625, 0.5, 0.625, 0.5, 0.0, 0.0, 0.0, 0.0, 0.0, 0.0, 0.0, 0.0, 0.625, 0.5, 0.625, 0.25, 0.625, 0.25, 0.625, 0.5, 0.0, 0.0, 0.0, 0.0, 0.0, 0.0, 0.0, 0.0, 0.625, 0.5, 0.625, 0.5, 0.625, 0.5, 0.625, 0.5, 0.625, 0.5, 0.625, 0.25, 0.625, 0.25, 0.625, 0.5, 0.375, 0.0, 0.625, 0.0, 0.625, 0.25, 0.375, 0.25, 0.375, 0.25, 0.625, 0.25, 0.625, 0.5, 0.375, 0.5, 0.375, 0.5, 0.625, 0.5, 0.625, 0.75, 0.375, 0.75, 0.375, 0.75, 0.625, 0.75, 0.625, 1.0, 0.375, 1.0, 0.125, 0.5, 0.375, 0.5, 0.375, 0.75, 0.125, 0.75, 0.625, 0.5, 0.875, 0.5, 0.875, 0.75, 0.625, 0.75, 0.375, 0.0, 0.625, 0.0, 0.625, 0.25, 0.375, 0.25, 0.375, 0.25, 0.625, 0.25, 0.625, 0.5, 0.375, 0.5, 0.375, 0.5, 0.625, 0.5, 0.625, 0.75, 0.375, 0.75, 0.375, 0.75, 0.625, 0.75, 0.625, 1.0, 0.375, 1.0, 0.125, 0.5, 0.375, 0.5, 0.375, 0.75, 0.125, 0.75, 0.625, 0.5, 0.875, 0.5, 0.875, 0.75, 0.625, 0.75, 0.375, 0.0, 0.625, 0.0, 0.625, 0.25, 0.375, 0.25, 0.375, 0.25, 0.625, 0.25, 0.625, 0.5, 0.375, 0.5, 0.375, 0.5, 0.625, 0.5, 0.625, 0.75, 0.375, 0.75, 0.375, 0.75, 0.625, 0.75, 0.625, 1.0, 0.375, 1.0, 0.125, 0.5, 0.375, 0.5, 0.375, 0.75, 0.125, 0.75, 0.625, 0.5, 0.875, 0.5, 0.875, 0.75, 0.625, 0.75])
me_cube_003.materials.append(mat_grey)
me_cube_003.materials.append(mat_red)
me_cube_003.materials.append(mat_white)
me_cube_003.use_remesh_fix_poles = True
me_cube_003.use_remesh_preserve_attributes = False
me_cube_003.update()
me_cylinder = bpy.data.meshes.new('Cylinder')
me_cylinder.from_pydata([(0.0, 1.0, -1.05), (0.0, 1.0, 1.98), (0.4647, 0.8855, -1.05), (0.4647, 0.8855, 1.98), (0.823, 0.5681, -1.05), (0.823, 0.5681, 1.98), (0.9927, 0.1205, -1.05), (0.9927, 0.1205, 1.98), (0.935, -0.3546, -1.05), (0.935, -0.3546, 1.98), (0.6631, -0.7485, -1.05), (0.6631, -0.7485, 1.98), (0.2393, -0.9709, -1.05), (0.2393, -0.9709, 1.98), (-0.2393, -0.9709, -1.05), (-0.2393, -0.9709, 1.98), (-0.6631, -0.7485, -1.05), (-0.6631, -0.7485, 1.98), (-0.935, -0.3546, -1.05), (-0.935, -0.3546, 1.98), (-0.9927, 0.1205, -1.05), (-0.9927, 0.1205, 1.98), (-0.823, 0.5681, -1.05), (-0.823, 0.5681, 1.98), (-0.4647, 0.8855, -1.05), (-0.4647, 0.8855, 1.98), (0.1033, 0.1739, 2.964), (0.1995, 0.3677, 2.907), (0.2881, 0.5462, 2.814), (0.3658, 0.7027, 2.69), (0.4296, 0.8312, 2.538), (0.4769, 0.9266, 2.365), (0.5061, 0.9854, 2.178), (0.516, 1.005, 1.983), (0.1804, 0.1017, 2.964), (0.3507, 0.226, 2.907), (0.5077, 0.3406, 2.814), (0.6453, 0.441, 2.69), (0.7582, 0.5234, 2.538), (0.8421, 0.5846, 2.365), (0.8937, 0.6223, 2.178), (0.9112, 0.635, 1.983), (0.217, -0.0001016, 2.964), (0.4224, 0.02627, 2.907), (0.6117, 0.05058, 2.814), (0.7777, 0.07188, 2.69), (0.9138, 0.08936, 2.538), (1.015, 0.1024, 2.365), (1.077, 0.1104, 2.178), (1.098, 0.1131, 1.983), (0.2045, -0.1082, 2.964), (0.398, -0.1858, 2.907), (0.5764, -0.2573, 2.814), (0.7327, -0.32, 2.69), (0.8609, -0.3714, 2.538), (0.9562, -0.4096, 2.365), (1.015, -0.4332, 2.178), (1.035, -0.4411, 1.983), (0.146, -0.1978, 2.964), (0.2833, -0.3616, 2.907), (0.4097, -0.5125, 2.814), (0.5206, -0.6448, 2.69), (0.6115, -0.7534, 2.538), (0.6791, -0.8341, 2.365), (0.7208, -0.8838, 2.178), (0.7348, -0.9005, 1.983), (0.05482, -0.2485, 2.964), (0.1043, -0.4609, 2.907), (0.15, -0.6567, 2.814), (0.19, -0.8283, 2.69), (0.2228, -0.9691, 2.538), (0.2472, -1.074, 2.365), (0.2622, -1.138, 2.178), (0.2673, -1.16, 1.983), (-0.04819, -0.2485, 2.964), (-0.09771, -0.4609, 2.907), (-0.1434, -0.6567, 2.814), (-0.1834, -0.8283, 2.69), (-0.2162, -0.9691, 2.538), (-0.2406, -1.074, 2.365), (-0.2556, -1.138, 2.178), (-0.2607, -1.16, 1.983), (-0.1394, -0.1978, 2.964), (-0.2766, -0.3616, 2.907), (-0.4031, -0.5125, 2.814), (-0.5139, -0.6448, 2.69), (-0.6049, -0.7534, 2.538), (-0.6725, -0.8341, 2.365), (-0.7141, -0.8838, 2.178), (-0.7282, -0.9005, 1.983), (0.003318, -0.02753, 2.983), (-0.1979, -0.1082, 2.964), (-0.3914, -0.1858, 2.907), (-0.5697, -0.2573, 2.814), (-0.726, -0.32, 2.69), (-0.8543, -0.3714, 2.538), (-0.9496, -0.4096, 2.365), (-1.008, -0.4332, 2.178), (-1.028, -0.4411, 1.983), (-0.2103, -0.0001016, 2.964), (-0.4158, 0.02627, 2.907), (-0.6051, 0.05058, 2.814), (-0.771, 0.07188, 2.69), (-0.9072, 0.08936, 2.538), (-1.008, 0.1024, 2.365), (-1.071, 0.1104, 2.178), (-1.092, 0.1131, 1.983), (-0.1738, 0.1017, 2.964), (-0.3441, 0.226, 2.907), (-0.5011, 0.3406, 2.814), (-0.6386, 0.441, 2.69), (-0.7515, 0.5234, 2.538), (-0.8354, 0.5846, 2.365), (-0.8871, 0.6223, 2.178), (-0.9045, 0.635, 1.983), (-0.0967, 0.1739, 2.964), (-0.1929, 0.3677, 2.907), (-0.2815, 0.5462, 2.814), (-0.3592, 0.7027, 2.69), (-0.4229, 0.8312, 2.538), (-0.4703, 0.9266, 2.365), (-0.4995, 0.9854, 2.178), (-0.5093, 1.005, 1.983), (0.003318, 0.2, 2.964), (0.003318, 0.4188, 2.907), (0.003318, 0.6204, 2.814), (0.003318, 0.7972, 2.69), (0.003318, 0.9422, 2.538), (0.003318, 1.05, 2.365), (0.003318, 1.116, 2.178), (0.003318, 1.139, 1.983)], [], [(0, 1, 3, 2), (2, 3, 5, 4), (4, 5, 7, 6), (6, 7, 9, 8), (8, 9, 11, 10), (10, 11, 13, 12), (12, 13, 15, 14), (14, 15, 17, 16), (16, 17, 19, 18), (18, 19, 21, 20), (20, 21, 23, 22), (3, 1, 25, 23, 21, 19, 17, 15, 13, 11, 9, 7, 5), (22, 23, 25, 24), (24, 25, 1, 0), (0, 2, 4, 6, 8, 10, 12, 14, 16, 18, 20, 22, 24), (125, 124, 27, 28), (126, 125, 28, 29), (127, 126, 29, 30), (128, 127, 30, 31), (129, 128, 31, 32), (130, 129, 32, 33), (123, 90, 26), (124, 123, 26, 27), (27, 26, 34, 35), (28, 27, 35, 36), (29, 28, 36, 37), (30, 29, 37, 38), (31, 30, 38, 39), (32, 31, 39, 40), (33, 32, 40, 41), (26, 90, 34), (39, 38, 46, 47), (40, 39, 47, 48), (41, 40, 48, 49), (34, 90, 42), (35, 34, 42, 43), (36, 35, 43, 44), (37, 36, 44, 45), (38, 37, 45, 46), (43, 42, 50, 51), (44, 43, 51, 52), (45, 44, 52, 53), (46, 45, 53, 54), (47, 46, 54, 55), (48, 47, 55, 56), (49, 48, 56, 57), (42, 90, 50), (55, 54, 62, 63), (56, 55, 63, 64), (57, 56, 64, 65), (50, 90, 58), (51, 50, 58, 59), (52, 51, 59, 60), (53, 52, 60, 61), (54, 53, 61, 62), (60, 59, 67, 68), (61, 60, 68, 69), (62, 61, 69, 70), (63, 62, 70, 71), (64, 63, 71, 72), (65, 64, 72, 73), (58, 90, 66), (59, 58, 66, 67), (72, 71, 79, 80), (73, 72, 80, 81), (66, 90, 74), (67, 66, 74, 75), (68, 67, 75, 76), (69, 68, 76, 77), (70, 69, 77, 78), (71, 70, 78, 79), (77, 76, 84, 85), (78, 77, 85, 86), (79, 78, 86, 87), (80, 79, 87, 88), (81, 80, 88, 89), (74, 90, 82), (75, 74, 82, 83), (76, 75, 83, 84), (89, 88, 97, 98), (82, 90, 91), (83, 82, 91, 92), (84, 83, 92, 93), (85, 84, 93, 94), (86, 85, 94, 95), (87, 86, 95, 96), (88, 87, 96, 97), (94, 93, 101, 102), (95, 94, 102, 103), (96, 95, 103, 104), (97, 96, 104, 105), (98, 97, 105, 106), (91, 90, 99), (92, 91, 99, 100), (93, 92, 100, 101), (106, 105, 113, 114), (99, 90, 107), (100, 99, 107, 108), (101, 100, 108, 109), (102, 101, 109, 110), (103, 102, 110, 111), (104, 103, 111, 112), (105, 104, 112, 113), (111, 110, 118, 119), (112, 111, 119, 120), (113, 112, 120, 121), (114, 113, 121, 122), (107, 90, 115), (108, 107, 115, 116), (109, 108, 116, 117), (110, 109, 117, 118), (115, 90, 123), (116, 115, 123, 124), (117, 116, 124, 125), (118, 117, 125, 126), (119, 118, 126, 127), (120, 119, 127, 128), (121, 120, 128, 129), (122, 121, 129, 130)])
me_cylinder.polygons.foreach_set('material_index', [0, 0, 0, 0, 0, 0, 0, 0, 0, 0, 0, 0, 0, 0, 0, 1, 1, 1, 1, 1, 1, 1, 1, 1, 1, 1, 1, 1, 1, 1, 1, 1, 1, 1, 1, 1, 1, 1, 1, 1, 1, 1, 1, 1, 1, 1, 1, 1, 1, 1, 1, 1, 1, 1, 1, 1, 1, 1, 1, 1, 1, 1, 1, 1, 1, 1, 1, 1, 1, 1, 1, 1, 1, 1, 1, 1, 1, 1, 1, 1, 1, 1, 1, 1, 1, 1, 1, 1, 1, 1, 1, 1, 1, 1, 1, 1, 1, 1, 1, 1, 1, 1, 1, 1, 1, 1, 1, 1, 1, 1, 1, 1, 1, 1, 1, 1, 1, 1, 1])
_uv = me_cylinder.uv_layers.new(name='UVMap')
_uv.uv.foreach_set('vector', [1.0, 0.5, 1.0, 1.0, 0.9231, 1.0, 0.9231, 0.5, 0.9231, 0.5, 0.9231, 1.0, 0.8462, 1.0, 0.8462, 0.5, 0.8462, 0.5, 0.8462, 1.0, 0.7692, 1.0, 0.7692, 0.5, 0.7692, 0.5, 0.7692, 1.0, 0.6923, 1.0, 0.6923, 0.5, 0.6923, 0.5, 0.6923, 1.0, 0.6154, 1.0, 0.6154, 0.5, 0.6154, 0.5, 0.6154, 1.0, 0.5385, 1.0, 0.5385, 0.5, 0.5385, 0.5, 0.5385, 1.0, 0.4615, 1.0, 0.4615, 0.5, 0.4615, 0.5, 0.4615, 1.0, 0.3846, 1.0, 0.3846, 0.5, 0.3846, 0.5, 0.3846, 1.0, 0.3077, 1.0, 0.3077, 0.5, 0.3077, 0.5, 0.3077, 1.0, 0.2308, 1.0, 0.2308, 0.5, 0.2308, 0.5, 0.2308, 1.0, 0.1538, 1.0, 0.1538, 0.5, 0.3615, 0.4625, 0.25, 0.49, 0.1385, 0.4625, 0.05248, 0.3863, 0.01175, 0.2789, 0.0256, 0.1649, 0.09085, 0.07036, 0.1926, 0.01697, 0.3074, 0.01697, 0.4091, 0.07036, 0.4744, 0.1649, 0.4883, 0.2789, 0.4475, 0.3863, 0.1538, 0.5, 0.1538, 1.0, 0.07692, 1.0, 0.07692, 0.5, 0.07692, 0.5, 0.07692, 1.0, 4.47e-08, 1.0, 4.47e-08, 0.5, 0.75, 0.49, 0.8615, 0.4625, 0.9475, 0.3863, 0.9883, 0.2789, 0.9744, 0.1649, 0.9091, 0.07036, 0.8074, 0.01697, 0.6926, 0.01697, 0.5909, 0.07036, 0.5256, 0.1649, 0.5117, 0.2789, 0.5525, 0.3863, 0.6385, 0.4625, 0.6923, 0.8125, 0.6923, 0.875, 0.6154, 0.875, 0.6154, 0.8125, 0.6923, 0.75, 0.6923, 0.8125, 0.6154, 0.8125, 0.6154, 0.75, 0.6923, 0.6875, 0.6923, 0.75, 0.6154, 0.75, 0.6154, 0.6875, 0.6923, 0.625, 0.6923, 0.6875, 0.6154, 0.6875, 0.6154, 0.625, 0.6923, 0.5625, 0.6923, 0.625, 0.6154, 0.625, 0.6154, 0.5625, 0.6923, 0.5, 0.6923, 0.5625, 0.6154, 0.5625, 0.6154, 0.5, 0.6923, 0.9375, 0.6538, 1.0, 0.6154, 0.9375, 0.6923, 0.875, 0.6923, 0.9375, 0.6154, 0.9375, 0.6154, 0.875, 0.6154, 0.875, 0.6154, 0.9375, 0.5385, 0.9375, 0.5385, 0.875, 0.6154, 0.8125, 0.6154, 0.875, 0.5385, 0.875, 0.5385, 0.8125, 0.6154, 0.75, 0.6154, 0.8125, 0.5385, 0.8125, 0.5385, 0.75, 0.6154, 0.6875, 0.6154, 0.75, 0.5385, 0.75, 0.5385, 0.6875, 0.6154, 0.625, 0.6154, 0.6875, 0.5385, 0.6875, 0.5385, 0.625, 0.6154, 0.5625, 0.6154, 0.625, 0.5385, 0.625, 0.5385, 0.5625, 0.6154, 0.5, 0.6154, 0.5625, 0.5385, 0.5625, 0.5385, 0.5, 0.6154, 0.9375, 0.5769, 1.0, 0.5385, 0.9375, 0.5385, 0.625, 0.5385, 0.6875, 0.4615, 0.6875, 0.4615, 0.625, 0.5385, 0.5625, 0.5385, 0.625, 0.4615, 0.625, 0.4615, 0.5625, 0.5385, 0.5, 0.5385, 0.5625, 0.4615, 0.5625, 0.4615, 0.5, 0.5385, 0.9375, 0.5, 1.0, 0.4615, 0.9375, 0.5385, 0.875, 0.5385, 0.9375, 0.4615, 0.9375, 0.4615, 0.875, 0.5385, 0.8125, 0.5385, 0.875, 0.4615, 0.875, 0.4615, 0.8125, 0.5385, 0.75, 0.5385, 0.8125, 0.4615, 0.8125, 0.4615, 0.75, 0.5385, 0.6875, 0.5385, 0.75, 0.4615, 0.75, 0.4615, 0.6875, 0.4615, 0.875, 0.4615, 0.9375, 0.3846, 0.9375, 0.3846, 0.875, 0.4615, 0.8125, 0.4615, 0.875, 0.3846, 0.875, 0.3846, 0.8125, 0.4615, 0.75, 0.4615, 0.8125, 0.3846, 0.8125, 0.3846, 0.75, 0.4615, 0.6875, 0.4615, 0.75, 0.3846, 0.75, 0.3846, 0.6875, 0.4615, 0.625, 0.4615, 0.6875, 0.3846, 0.6875, 0.3846, 0.625, 0.4615, 0.5625, 0.4615, 0.625, 0.3846, 0.625, 0.3846, 0.5625, 0.4615, 0.5, 0.4615, 0.5625, 0.3846, 0.5625, 0.3846, 0.5, 0.4615, 0.9375, 0.4231, 1.0, 0.3846, 0.9375, 0.3846, 0.625, 0.3846, 0.6875, 0.3077, 0.6875, 0.3077, 0.625, 0.3846, 0.5625, 0.3846, 0.625, 0.3077, 0.625, 0.3077, 0.5625, 0.3846, 0.5, 0.3846, 0.5625, 0.3077, 0.5625, 0.3077, 0.5, 0.3846, 0.9375, 0.3462, 1.0, 0.3077, 0.9375, 0.3846, 0.875, 0.3846, 0.9375, 0.3077, 0.9375, 0.3077, 0.875, 0.3846, 0.8125, 0.3846, 0.875, 0.3077, 0.875, 0.3077, 0.8125, 0.3846, 0.75, 0.3846, 0.8125, 0.3077, 0.8125, 0.3077, 0.75, 0.3846, 0.6875, 0.3846, 0.75, 0.3077, 0.75, 0.3077, 0.6875, 0.3077, 0.8125, 0.3077, 0.875, 0.2308, 0.875, 0.2308, 0.8125, 0.3077, 0.75, 0.3077, 0.8125, 0.2308, 0.8125, 0.2308, 0.75, 0.3077, 0.6875, 0.3077, 0.75, 0.2308, 0.75, 0.2308, 0.6875, 0.3077, 0.625, 0.3077, 0.6875, 0.2308, 0.6875, 0.2308, 0.625, 0.3077, 0.5625, 0.3077, 0.625, 0.2308, 0.625, 0.2308, 0.5625, 0.3077, 0.5, 0.3077, 0.5625, 0.2308, 0.5625, 0.2308, 0.5, 0.3077, 0.9375, 0.2692, 1.0, 0.2308, 0.9375, 0.3077, 0.875, 0.3077, 0.9375, 0.2308, 0.9375, 0.2308, 0.875, 0.2308, 0.5625, 0.2308, 0.625, 0.1538, 0.625, 0.1538, 0.5625, 0.2308, 0.5, 0.2308, 0.5625, 0.1538, 0.5625, 0.1538, 0.5, 0.2308, 0.9375, 0.1923, 1.0, 0.1538, 0.9375, 0.2308, 0.875, 0.2308, 0.9375, 0.1538, 0.9375, 0.1538, 0.875, 0.2308, 0.8125, 0.2308, 0.875, 0.1538, 0.875, 0.1538, 0.8125, 0.2308, 0.75, 0.2308, 0.8125, 0.1538, 0.8125, 0.1538, 0.75, 0.2308, 0.6875, 0.2308, 0.75, 0.1538, 0.75, 0.1538, 0.6875, 0.2308, 0.625, 0.2308, 0.6875, 0.1538, 0.6875, 0.1538, 0.625, 0.1538, 0.75, 0.1538, 0.8125, 0.07692, 0.8125, 0.07692, 0.75, 0.1538, 0.6875, 0.1538, 0.75, 0.07692, 0.75, 0.07692, 0.6875, 0.1538, 0.625, 0.1538, 0.6875, 0.07692, 0.6875, 0.07692, 0.625, 0.1538, 0.5625, 0.1538, 0.625, 0.07692, 0.625, 0.07692, 0.5625, 0.1538, 0.5, 0.1538, 0.5625, 0.07692, 0.5625, 0.07692, 0.5, 0.1538, 0.9375, 0.1154, 1.0, 0.07692, 0.9375, 0.1538, 0.875, 0.1538, 0.9375, 0.07692, 0.9375, 0.07692, 0.875, 0.1538, 0.8125, 0.1538, 0.875, 0.07692, 0.875, 0.07692, 0.8125, 0.07692, 0.5, 0.07692, 0.5625, 0.0, 0.5625, 0.0, 0.5, 0.07692, 0.9375, 0.03846, 1.0, 8.941e-08, 0.9375, 0.07692, 0.875, 0.07692, 0.9375, 8.941e-08, 0.9375, 0.0, 0.875, 0.07692, 0.8125, 0.07692, 0.875, 0.0, 0.875, 5.96e-08, 0.8125, 0.07692, 0.75, 0.07692, 0.8125, 5.96e-08, 0.8125, 5.96e-08, 0.75, 0.07692, 0.6875, 0.07692, 0.75, 5.96e-08, 0.75, 0.0, 0.6875, 0.07692, 0.625, 0.07692, 0.6875, 0.0, 0.6875, 5.96e-08, 0.625, 0.07692, 0.5625, 0.07692, 0.625, 5.96e-08, 0.625, 0.0, 0.5625, 1.0, 0.75, 1.0, 0.8125, 0.9231, 0.8125, 0.9231, 0.75, 1.0, 0.6875, 1.0, 0.75, 0.9231, 0.75, 0.9231, 0.6875, 1.0, 0.625, 1.0, 0.6875, 0.9231, 0.6875, 0.9231, 0.625, 1.0, 0.5625, 1.0, 0.625, 0.9231, 0.625, 0.9231, 0.5625, 1.0, 0.5, 1.0, 0.5625, 0.9231, 0.5625, 0.9231, 0.5, 1.0, 0.9375, 0.9615, 1.0, 0.9231, 0.9375, 1.0, 0.875, 1.0, 0.9375, 0.9231, 0.9375, 0.9231, 0.875, 1.0, 0.8125, 1.0, 0.875, 0.9231, 0.875, 0.9231, 0.8125, 0.9231, 0.5, 0.9231, 0.5625, 0.8462, 0.5625, 0.8462, 0.5, 0.9231, 0.9375, 0.8846, 1.0, 0.8462, 0.9375, 0.9231, 0.875, 0.9231, 0.9375, 0.8462, 0.9375, 0.8462, 0.875, 0.9231, 0.8125, 0.9231, 0.875, 0.8462, 0.875, 0.8462, 0.8125, 0.9231, 0.75, 0.9231, 0.8125, 0.8462, 0.8125, 0.8462, 0.75, 0.9231, 0.6875, 0.9231, 0.75, 0.8462, 0.75, 0.8462, 0.6875, 0.9231, 0.625, 0.9231, 0.6875, 0.8462, 0.6875, 0.8462, 0.625, 0.9231, 0.5625, 0.9231, 0.625, 0.8462, 0.625, 0.8462, 0.5625, 0.8462, 0.6875, 0.8462, 0.75, 0.7692, 0.75, 0.7692, 0.6875, 0.8462, 0.625, 0.8462, 0.6875, 0.7692, 0.6875, 0.7692, 0.625, 0.8462, 0.5625, 0.8462, 0.625, 0.7692, 0.625, 0.7692, 0.5625, 0.8462, 0.5, 0.8462, 0.5625, 0.7692, 0.5625, 0.7692, 0.5, 0.8462, 0.9375, 0.8077, 1.0, 0.7692, 0.9375, 0.8462, 0.875, 0.8462, 0.9375, 0.7692, 0.9375, 0.7692, 0.875, 0.8462, 0.8125, 0.8462, 0.875, 0.7692, 0.875, 0.7692, 0.8125, 0.8462, 0.75, 0.8462, 0.8125, 0.7692, 0.8125, 0.7692, 0.75, 0.7692, 0.9375, 0.7308, 1.0, 0.6923, 0.9375, 0.7692, 0.875, 0.7692, 0.9375, 0.6923, 0.9375, 0.6923, 0.875, 0.7692, 0.8125, 0.7692, 0.875, 0.6923, 0.875, 0.6923, 0.8125, 0.7692, 0.75, 0.7692, 0.8125, 0.6923, 0.8125, 0.6923, 0.75, 0.7692, 0.6875, 0.7692, 0.75, 0.6923, 0.75, 0.6923, 0.6875, 0.7692, 0.625, 0.7692, 0.6875, 0.6923, 0.6875, 0.6923, 0.625, 0.7692, 0.5625, 0.7692, 0.625, 0.6923, 0.625, 0.6923, 0.5625, 0.7692, 0.5, 0.7692, 0.5625, 0.6923, 0.5625, 0.6923, 0.5])
me_cylinder.materials.append(mat_red)
me_cylinder.materials.append(mat_grey)
me_cylinder.use_remesh_fix_poles = True
me_cylinder.use_remesh_preserve_attributes = False
me_cylinder.update()
me_plane = bpy.data.meshes.new('Plane')
me_plane.from_pydata([(-1.0, -1.0, 0.0), (1.0, -1.0, 0.0), (-1.0, 1.0, 0.0), (1.0, 1.0, 0.0)], [], [(0, 1, 3, 2)])
_uv = me_plane.uv_layers.new(name='UVMap')
_uv.uv.foreach_set('vector', [0.0, 0.0, 1.0, 0.0, 1.0, 1.0, 0.0, 1.0])
me_plane.materials.append(mat_brown)
me_plane.use_remesh_fix_poles = True
me_plane.use_remesh_preserve_attributes = False
me_plane.update()
me_plane_001 = bpy.data.meshes.new('Plane.001')
me_plane_001.from_pydata([(-1.0, -1.0, 0.0), (1.0, -1.0, 0.0), (-1.0, 1.0, 0.0), (1.0, 1.0, 0.0)], [], [(0, 1, 3, 2)])
_uv = me_plane_001.uv_layers.new(name='UVMap')
_uv.uv.foreach_set('vector', [0.0, 0.0, 1.0, 0.0, 1.0, 1.0, 0.0, 1.0])
me_plane_001.materials.append(mat_black)
me_plane_001.use_remesh_fix_poles = True
me_plane_001.use_remesh_preserve_attributes = False
me_plane_001.update()
me_plane_002 = bpy.data.meshes.new('Plane.002')
me_plane_002.from_pydata([(-1.0, -1.0, 0.0), (1.0, -1.0, 0.0), (-1.0, 1.0, 0.0), (1.0, 1.0, 0.0)], [], [(0, 1, 3, 2)])
_uv = me_plane_002.uv_layers.new(name='UVMap')
_uv.uv.foreach_set('vector', [0.0, 0.0, 1.0, 0.0, 1.0, 1.0, 0.0, 1.0])
me_plane_002.materials.append(mat_black)
me_plane_002.use_remesh_fix_poles = True
me_plane_002.use_remesh_preserve_attributes = False
me_plane_002.update()

# ---- objects
ob_camera = bpy.data.objects.new('Camera', cam_camera)
ob_house = bpy.data.objects.new('House', me_cube)
ob_barn = bpy.data.objects.new('Barn', me_cube_003)
ob_silo = bpy.data.objects.new('Silo', me_cylinder)
ob_ground = bpy.data.objects.new('Ground', me_plane)
ob_back_light = bpy.data.objects.new('Back Light', light_point)
ob_fill_light = bpy.data.objects.new('Fill Light', light_point_001)
ob_key_light = bpy.data.objects.new('Key Light', light_point_002)
ob_background = bpy.data.objects.new('Background', me_plane_001)
ob_background_001 = bpy.data.objects.new('Background.001', me_plane_002)

# ---- transforms, parenting, visibility, modifiers, constraints
ob_camera.location = (18.53, 8.655, 2.058)
ob_camera.rotation_euler = (1.471, -6.322e-05, 2.006)
ob_camera.lock_rotations_4d = False
ob_camera.empty_display_type = 'ARROWS'
ob_camera.color = (0.0, 0.0, 0.0, 0.0)
ob_camera.display_type = 'WIRE'
ob_camera.lineart.crease_threshold = 0.0
ob_house.location = (0.0, -7.24, 0.5)
ob_barn.location = (0.04025, 4.327, 1.035)
ob_silo.location = (-7.05, -1.269, 1.058)
ob_ground.location = (0.0, 0.0, 0.0)
ob_ground.scale = (22.47, 22.47, 22.47)
ob_back_light.location = (-8.489, -6.937, 3.135)
ob_fill_light.location = (6.914, 5.785, 2.425)
ob_key_light.location = (-0.02352, -1.364, 4.239)
ob_background.location = (-20.0, -10.52, 5.865)
ob_background.rotation_euler = (-0.0, 1.571, 0.0)
ob_background.scale = (-5.779, -17.26, -12.16)
ob_background_001.location = (-9.271, -22.33, 5.865)
ob_background_001.rotation_euler = (-1.571, 1.571, 0.0)
ob_background_001.scale = (-5.779, -12.16, -12.16)

# ---- collection membership
col_collection.objects.link(ob_camera)
col_collection.objects.link(ob_house)
col_collection.objects.link(ob_barn)
col_collection.objects.link(ob_silo)
col_collection.objects.link(ob_ground)
col_collection.objects.link(ob_back_light)
col_collection.objects.link(ob_fill_light)
col_collection.objects.link(ob_key_light)
col_collection.objects.link(ob_background)
col_collection.objects.link(ob_background_001)

# ---- scene / render settings (as saved in the file)
scene.camera = ob_camera
scene.frame_start = 1; scene.frame_end = 250; scene.frame_set(0)
scene.render.engine = 'CYCLES'
scene.cycles.sampling_pattern = 'TABULATED_SOBOL'
scene.cycles.use_light_tree = False
scene.view_settings.view_transform = 'Filmic'
bpy.context.view_layer.update()
